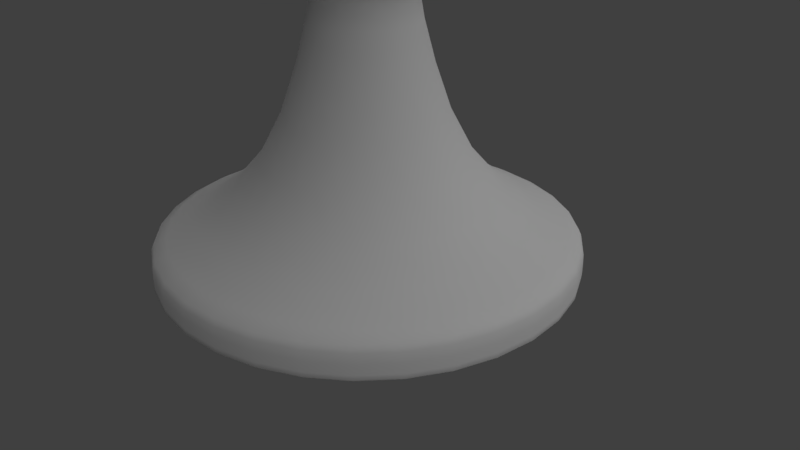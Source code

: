 # Source: goblet_6.blend  (saved by Blender 2.80.75; exported with 4.5.12 LTS)
import bpy
from mathutils import Matrix  # noqa: F401  (used for matrix-valued properties, if any)

bpy.ops.wm.read_factory_settings(use_empty=True)
scene = bpy.context.scene
scene.name = 'Scene'

# ---- collections
col_collection_1 = bpy.data.collections.new('Collection 1'); scene.collection.children.link(col_collection_1)

# ---- world
world_world = bpy.data.worlds.new('World'); scene.world = world_world
world_world.color = (0.05088, 0.05088, 0.05088)
world_world.use_sun_shadow = False
world_world.sun_shadow_jitter_overblur = 0.0
world_world.cycles.sampling_method = 'MANUAL'

# ---- cameras
cam_camera = bpy.data.cameras.new('Camera')
cam_camera.clip_end = 100.0
cam_camera.lens = 35.0
cam_camera.sensor_width = 32.0
cam_camera.sensor_height = 18.0
cam_camera.ortho_scale = 7.314
cam_camera.dof.focus_distance = 0.0

# ---- lights
light_lamp = bpy.data.lights.new('Lamp', 'SUN')
light_lamp.transmission_factor = 0.0
light_lamp.cutoff_distance = 30.0
light_lamp.angle = 2.164
light_lamp.energy = 1.0
light_lamp.shadow_buffer_clip_start = 1.001
light_lamp.shadow_soft_size = 1.88
light_lamp.shadow_cascade_max_distance = 1000.0

# ---- meshes
me_cylinder_005 = bpy.data.meshes.new('Cylinder.005')
me_cylinder_005.from_pydata([(-9.398e-08, 2.591, -1.0), (-1.744e-07, 3.325, 10.05), (0.9915, 2.394, -1.0), (1.272, 3.072, 10.05), (1.832, 1.832, -1.0), (2.351, 2.351, 10.05), (2.394, 0.9915, -1.0), (3.072, 1.272, 10.05), (2.591, -1.4e-07, -1.0), (3.325, -1.862e-07, 10.05), (2.394, -0.9915, -1.0), (3.072, -1.272, 10.05), (1.832, -1.832, -1.0), (2.351, -2.351, 10.05), (0.9915, -2.394, -1.0), (1.272, -3.072, 10.05), (3.12e-07, -2.591, -1.0), (3.927e-07, -3.325, 10.05), (-0.9915, -2.394, -1.0), (-1.272, -3.072, 10.05), (-1.832, -1.832, -1.0), (-2.351, -2.351, 10.05), (-2.394, -0.9915, -1.0), (-3.072, -1.272, 10.05), (-2.591, -2.936e-09, -1.0), (-3.325, -4.288e-08, 10.05), (-2.394, 0.9915, -1.0), (-3.072, 1.272, 10.05), (-1.832, 1.832, -1.0), (-2.351, 2.351, 10.05), (-0.9915, 2.394, -1.0), (-1.272, 3.072, 10.05), (-6.548e-08, 2.758, -0.9634), (1.055, 2.548, -0.9634), (1.95, 1.95, -0.9634), (2.548, 1.055, -0.9634), (2.758, -1.402e-07, -0.9634), (2.548, -1.055, -0.9634), (1.95, -1.95, -0.9634), (1.055, -2.548, -0.9634), (3.509e-07, -2.758, -0.9634), (-1.055, -2.548, -0.9634), (-1.95, -1.95, -0.9634), (-2.548, -1.055, -0.9634), (-2.758, 1.324e-08, -0.9634), (-2.548, 1.055, -0.9634), (-1.95, 1.95, -0.9634), (-1.055, 2.548, -0.9634), (-1.005e-07, 3.699, 10.05), (1.415, 3.417, 10.05), (2.615, 2.615, 10.05), (3.417, 1.415, 10.05), (3.699, -1.918e-07, 10.05), (3.417, -1.415, 10.05), (2.615, -2.615, 10.05), (1.415, -3.417, 10.05), (4.58e-07, -3.699, 10.05), (-1.415, -3.417, 10.05), (-2.615, -2.615, 10.05), (-3.417, -1.415, 10.05), (-3.699, 1.395e-08, 10.05), (-3.417, 1.415, 10.05), (-2.615, 2.615, 10.05), (-1.415, 3.417, 10.05), (1.407, 3.396, 9.773), (2.599, 2.599, 9.773), (3.396, 1.407, 9.773), (3.675, -1.906e-07, 9.773), (3.396, -1.407, 9.773), (2.599, -2.599, 9.773), (1.407, -3.396, 9.773), (4.553e-07, -3.675, 9.773), (-1.407, -3.396, 9.773), (-2.599, -2.599, 9.773), (-3.396, -1.407, 9.773), (-3.675, 1.393e-08, 9.773), (-3.396, 1.407, 9.773), (-2.599, 2.599, 9.773), (-1.406, 3.396, 9.773), (-9.967e-08, 3.675, 9.773), (1.407, 3.396, 9.773), (2.599, 2.599, 9.773), (3.396, 1.407, 9.773), (3.675, -1.906e-07, 9.773), (3.396, -1.407, 9.773), (2.599, -2.599, 9.773), (1.407, -3.396, 9.773), (4.553e-07, -3.675, 9.773), (-1.407, -3.396, 9.773), (-2.599, -2.599, 9.773), (-3.396, -1.407, 9.773), (-3.675, 1.393e-08, 9.773), (-3.396, 1.407, 9.773), (-2.599, 2.599, 9.773), (-1.406, 3.396, 9.773), (-9.967e-08, 3.675, 9.773), (1.27, 3.066, 9.313), (2.347, 2.347, 9.313), (3.066, 1.27, 9.313), (3.319, -1.694e-07, 9.313), (3.066, -1.27, 9.313), (2.347, -2.347, 9.313), (1.27, -3.066, 9.313), (4.24e-07, -3.319, 9.313), (-1.27, -3.066, 9.313), (-2.347, -2.347, 9.313), (-3.066, -1.27, 9.313), (-3.319, 1.529e-08, 9.313), (-3.066, 1.27, 9.313), (-2.347, 2.347, 9.313), (-1.27, 3.066, 9.313), (-7.718e-08, 3.319, 9.313), (1.143, 2.759, 8.125), (2.112, 2.112, 8.125), (2.759, 1.143, 8.125), (2.986, -1.499e-07, 8.125), (2.759, -1.143, 8.125), (2.112, -2.112, 8.125), (1.143, -2.759, 8.125), (3.901e-07, -2.986, 8.125), (-1.143, -2.759, 8.125), (-2.112, -2.112, 8.125), (-2.759, -1.143, 8.125), (-2.986, 1.626e-08, 8.125), (-2.759, 1.143, 8.125), (-2.112, 2.112, 8.125), (-1.143, 2.759, 8.125), (-6.078e-08, 2.986, 8.125), (1.04, 2.512, 6.822), (1.922, 1.922, 6.822), (2.512, 1.04, 6.822), (2.719, -1.331e-07, 6.822), (2.512, -1.04, 6.822), (1.922, -1.922, 6.822), (1.04, -2.512, 6.822), (3.613e-07, -2.719, 6.822), (-1.04, -2.512, 6.822), (-1.922, -1.922, 6.822), (-2.512, -1.04, 6.822), (-2.719, 1.813e-08, 6.822), (-2.512, 1.04, 6.822), (-1.922, 1.922, 6.822), (-1.04, 2.512, 6.822), (-4.917e-08, 2.719, 6.822), (1.104, 2.666, 5.685), (2.04, 2.04, 5.685), (2.666, 1.104, 5.685), (2.885, -1.43e-07, 5.685), (2.666, -1.104, 5.685), (2.04, -2.04, 5.685), (1.104, -2.666, 5.685), (3.76e-07, -2.885, 5.685), (-1.104, -2.666, 5.685), (-2.04, -2.04, 5.685), (-2.666, -1.104, 5.685), (-2.885, 1.756e-08, 5.685), (-2.666, 1.104, 5.685), (-2.04, 2.04, 5.685), (-1.104, 2.666, 5.685), (-5.969e-08, 2.885, 5.685), (0.9428, 2.276, 4.828), (1.742, 1.742, 4.828), (2.276, 0.9428, 4.828), (2.464, -1.246e-07, 4.828), (2.276, -0.9428, 4.828), (1.742, -1.742, 4.828), (0.9428, -2.276, 4.828), (3.385e-07, -2.464, 4.828), (-0.9428, -2.276, 4.828), (-1.742, -1.742, 4.828), (-2.276, -0.9428, 4.828), (-2.464, 1.25e-08, 4.828), (-2.276, 0.9428, 4.828), (-1.742, 1.742, 4.828), (-0.9428, 2.276, 4.828), (-3.348e-08, 2.464, 4.828), (0.7538, 1.803, 4.07), (1.395, 1.395, 4.07), (1.823, 0.7549, 4.07), (1.973, -9.982e-08, 4.07), (1.823, -0.7549, 4.07), (1.395, -1.395, 4.07), (0.7549, -1.823, 4.07), (2.882e-07, -1.973, 4.07), (-0.7549, -1.823, 4.07), (-1.395, -1.395, 4.07), (-1.823, -0.7549, 4.07), (-1.973, 9.929e-09, 4.07), (-1.823, 0.7549, 4.07), (-1.395, 1.395, 4.07), (-0.7549, 1.823, 4.07), (-0.001106, 1.953, 4.07), (0.302, 0.712, 3.552), (0.5601, 0.5601, 3.553), (0.7317, 0.3031, 3.553), (0.792, -4.926e-08, 3.553), (0.7317, -0.3031, 3.553), (0.5601, -0.5601, 3.553), (0.3031, -0.7317, 3.553), (2.229e-07, -0.792, 3.553), (-0.3031, -0.7317, 3.553), (-0.5601, -0.5601, 3.553), (-0.7317, -0.3031, 3.553), (-0.792, -5.192e-09, 3.553), (-0.7317, 0.3031, 3.553), (-0.5601, 0.5601, 3.553), (-0.3031, 0.7317, 3.553), (-0.001106, 0.7723, 3.552), (0.2393, 0.5778, 2.321), (0.4423, 0.4423, 2.321), (0.5778, 0.2393, 2.321), (0.6254, -3.882e-08, 2.321), (0.5778, -0.2393, 2.321), (0.4423, -0.4423, 2.321), (0.2393, -0.5778, 2.321), (2.435e-07, -0.6254, 2.321), (-0.2393, -0.5778, 2.321), (-0.4423, -0.4423, 2.321), (-0.5778, -0.2393, 2.321), (-0.6254, -4.02e-09, 2.321), (-0.5778, 0.2393, 2.321), (-0.4423, 0.4423, 2.321), (-0.2393, 0.5778, 2.321), (1.491e-07, 0.6254, 2.321), (9.531e-08, 1.033, 2.937), (0.3953, 0.9542, 2.937), (0.7303, 0.7303, 2.937), (0.9542, 0.3953, 2.937), (1.033, -6.418e-08, 2.937), (0.9542, -0.3953, 2.937), (0.7303, -0.7303, 2.937), (0.3953, -0.9542, 2.937), (2.513e-07, -1.033, 2.937), (-0.3953, -0.9542, 2.937), (-0.7303, -0.7303, 2.937), (-0.9542, -0.3953, 2.937), (-1.033, -6.712e-09, 2.937), (-0.9542, 0.3953, 2.937), (-0.7303, 0.7303, 2.937), (-0.3953, 0.9542, 2.937), (0.3842, 0.9276, 0.8841), (0.7099, 0.7099, 0.8841), (0.9276, 0.3842, 0.8841), (1.004, -6.418e-08, 0.8841), (0.9276, -0.3842, 0.8841), (0.7099, -0.7099, 0.8841), (0.3842, -0.9276, 0.8841), (2.666e-07, -1.004, 0.8841), (-0.3842, -0.9276, 0.8841), (-0.7099, -0.7099, 0.8841), (-0.9276, -0.3842, 0.8841), (-1.004, -8.325e-09, 0.8841), (-0.9276, 0.3842, 0.8841), (-0.7099, 0.7099, 0.8841), (-0.3842, 0.9276, 0.8841), (1.15e-07, 1.004, 0.8841), (1.056, 2.55, -0.587), (1.952, 1.952, -0.587), (2.55, 1.056, -0.587), (2.76, -1.456e-07, -0.587), (2.55, -1.056, -0.587), (1.952, -1.952, -0.587), (1.056, -2.55, -0.587), (3.717e-07, -2.76, -0.587), (-1.056, -2.55, -0.587), (-1.952, -1.952, -0.587), (-2.55, -1.056, -0.587), (-2.76, 7.941e-09, -0.587), (-2.55, 1.056, -0.587), (-1.952, 1.952, -0.587), (-1.056, 2.55, -0.587), (-4.503e-08, 2.76, -0.587), (-4.122e-08, 2.718, -0.552), (1.04, 2.511, -0.552), (1.922, 1.922, -0.552), (2.511, 1.04, -0.552), (2.718, -1.437e-07, -0.552), (2.511, -1.04, -0.552), (1.922, -1.922, -0.552), (1.04, -2.511, -0.552), (3.692e-07, -2.718, -0.552), (-1.04, -2.511, -0.552), (-1.922, -1.922, -0.552), (-2.511, -1.04, -0.552), (-2.718, 7.554e-09, -0.552), (-2.511, 1.04, -0.552), (-1.922, 1.922, -0.552), (-1.04, 2.511, -0.552), (1.024e-07, 0.8194, 3.483), (0.3136, 0.757, 3.483), (0.5794, 0.5794, 3.483), (0.757, 0.3136, 3.483), (0.8194, -5.095e-08, 3.483), (0.757, -0.3136, 3.483), (0.5794, -0.5794, 3.483), (0.3136, -0.757, 3.483), (2.261e-07, -0.8194, 3.483), (-0.3136, -0.757, 3.483), (-0.5794, -0.5794, 3.483), (-0.757, -0.3136, 3.483), (-0.8194, -5.365e-09, 3.483), (-0.757, 0.3136, 3.483), (-0.5794, 0.5794, 3.483), (-0.3136, 0.757, 3.483), (0.2465, 0.5952, 2.35), (0.4555, 0.4555, 2.35), (0.5952, 0.2465, 2.35), (0.6442, -3.999e-08, 2.35), (0.5952, -0.2465, 2.35), (0.4555, -0.4555, 2.35), (0.2465, -0.5952, 2.35), (2.439e-07, -0.6442, 2.35), (-0.2465, -0.5952, 2.35), (-0.4555, -0.4555, 2.35), (-0.5952, -0.2465, 2.35), (-0.6442, -4.144e-09, 2.35), (-0.5952, 0.2465, 2.35), (-0.4555, 0.4555, 2.35), (-0.2465, 0.5952, 2.35), (1.466e-07, 0.6442, 2.35), (4.532e-08, 1.642, -0.06372), (0.6282, 1.517, -0.06372), (1.161, 1.161, -0.06372), (1.517, 0.6282, -0.06372), (1.642, -8.795e-08, -0.06372), (1.517, -0.6282, -0.06372), (1.161, -1.161, -0.06372), (0.6282, -1.517, -0.06372), (2.932e-07, -1.642, -0.06372), (-0.6282, -1.517, -0.06372), (-1.161, -1.161, -0.06372), (-1.517, -0.6282, -0.06372), (-1.642, 3.38e-09, -0.06372), (-1.517, 0.6282, -0.06372), (-1.161, 1.161, -0.06372), (-0.6282, 1.517, -0.06372), (-6.536e-08, 2.755, -1.0), (1.054, 2.545, -1.0), (1.948, 1.948, -1.0), (2.545, 1.054, -1.0), (2.755, -1.4e-07, -1.0), (2.545, -1.054, -1.0), (1.948, -1.948, -1.0), (1.054, -2.545, -1.0), (3.506e-07, -2.755, -1.0), (-1.054, -2.545, -1.0), (-1.948, -1.948, -1.0), (-2.545, -1.054, -1.0), (-2.755, 1.324e-08, -1.0), (-2.545, 1.054, -1.0), (-1.948, 1.948, -1.0), (-1.054, 2.545, -1.0), (1.416, 3.418, 10.05), (-1.006e-07, 3.699, 10.05), (2.616, 2.616, 10.05), (3.418, 1.416, 10.05), (3.699, -1.919e-07, 10.05), (3.418, -1.416, 10.05), (2.616, -2.616, 10.05), (1.416, -3.418, 10.05), (4.58e-07, -3.699, 10.05), (-1.416, -3.418, 10.05), (-2.616, -2.616, 10.05), (-3.418, -1.416, 10.05), (-3.699, 1.395e-08, 10.05), (-3.418, 1.416, 10.05), (-2.616, 2.616, 10.05), (-1.416, 3.418, 10.05), (0.6809, 1.644, 4.272), (7.694e-07, 1.779, 4.272), (1.258, 1.258, 4.272), (1.644, 0.6809, 4.272), (1.779, -1.103e-07, 4.272), (1.644, -0.6809, 4.272), (1.258, -1.258, 4.272), (0.6809, -1.644, 4.272), (1.104e-06, -1.779, 4.272), (-0.6809, -1.644, 4.272), (-1.258, -1.258, 4.272), (-1.644, -0.6809, 4.272), (-1.779, -4.877e-08, 4.272), (-1.644, 0.6809, 4.272), (-1.258, 1.258, 4.272), (-0.6809, 1.644, 4.272), (1.612, -1.612, 4.801), (0.8726, -2.107, 4.801), (-1.612, 1.612, 4.801), (-0.8726, 2.107, 4.801), (1.082e-06, -2.28, 4.801), (6.93e-07, 2.28, 4.801), (0.8726, 2.107, 4.801), (-0.8726, -2.107, 4.801), (1.612, 1.612, 4.801), (-1.612, -1.612, 4.801), (2.107, 0.8726, 4.801), (-2.107, -0.8726, 4.801), (2.28, -1.368e-07, 4.801), (-2.28, -3.85e-08, 4.801), (2.107, -0.8726, 4.801), (-2.107, 0.8726, 4.801), (1.013, -2.446, 5.649), (-1.013, 2.446, 5.649), (9.866e-07, -2.647, 5.649), (1.013, 2.446, 5.649), (-1.013, -2.446, 5.649), (1.872, 1.872, 5.649), (-1.872, -1.872, 5.649), (2.446, 1.013, 5.649), (-2.446, -1.013, 5.649), (2.647, -1.589e-07, 5.649), (-2.647, -4.48e-08, 5.649), (2.446, -1.013, 5.649), (-2.446, 1.013, 5.649), (1.872, -1.872, 5.649), (-1.872, 1.872, 5.649), (5.351e-07, 2.647, 5.649), (0.9516, -2.297, 6.824), (-0.9516, 2.297, 6.824), (8e-07, -2.487, 6.824), (0.9516, 2.297, 6.824), (-0.9516, -2.297, 6.824), (1.758, 1.758, 6.824), (-1.758, -1.758, 6.824), (2.297, 0.9516, 6.824), (-2.297, -0.9516, 6.824), (2.487, -1.461e-07, 6.824), (-2.487, -3.894e-08, 6.824), (2.297, -0.9516, 6.824), (-2.297, 0.9516, 6.824), (1.758, -1.758, 6.824), (-1.758, 1.758, 6.824), (3.759e-07, 2.487, 6.824), (1.048, -2.531, 8.128), (-1.048, 2.531, 8.128), (6.28e-07, -2.74, 8.128), (1.048, 2.531, 8.128), (-1.048, -2.531, 8.128), (1.937, 1.937, 8.128), (-1.937, -1.937, 8.128), (2.531, 1.048, 8.128), (-2.531, -1.048, 8.128), (2.74, -1.574e-07, 8.128), (-2.74, -3.93e-08, 8.128), (2.531, -1.048, 8.128), (-2.531, 1.048, 8.128), (1.937, -1.937, 8.128), (-1.937, 1.937, 8.128), (1.608e-07, 2.74, 8.128), (1.164, -2.811, 9.286), (-1.164, 2.811, 9.286), (4.825e-07, -3.043, 9.286), (1.164, 2.811, 9.286), (-1.164, -2.811, 9.286), (2.151, 2.151, 9.286), (-2.151, -2.151, 9.286), (2.811, 1.164, 9.286), (-2.811, -1.164, 9.286), (3.043, -1.719e-07, 9.286), (-3.043, -4.079e-08, 9.286), (2.811, -1.164, 9.286), (-2.811, 1.164, 9.286), (2.151, -2.151, 9.286), (-2.151, 2.151, 9.286), (-3.636e-08, 3.043, 9.286), (1.292, -3.119, 9.764), (-1.292, 3.119, 9.764), (4.39e-07, -3.376, 9.764), (1.292, 3.119, 9.764), (-1.292, -3.119, 9.764), (2.387, 2.387, 9.764), (-2.387, -2.387, 9.764), (3.119, 1.292, 9.764), (-3.119, -1.292, 9.764), (3.376, -1.904e-07, 9.764), (-3.376, -4.489e-08, 9.764), (3.119, -1.292, 9.764), (-3.119, 1.292, 9.764), (2.387, -2.387, 9.764), (-2.387, 2.387, 9.764), (-1.368e-07, 3.376, 9.764), (0.7307, 1.764, 4.272), (8.021e-07, 1.909, 4.272), (1.35, 1.35, 4.272), (1.764, 0.7307, 4.272), (1.909, -1.133e-07, 4.272), (1.764, -0.7307, 4.272), (1.35, -1.35, 4.272), (0.7307, -1.764, 4.272), (1.128e-06, -1.909, 4.272), (-0.7307, -1.764, 4.272), (-1.35, -1.35, 4.272), (-1.764, -0.7307, 4.272), (-1.909, -3.097e-08, 4.272), (-1.764, 0.7307, 4.272), (-1.35, 1.35, 4.272), (-0.7307, 1.764, 4.272)], [], [(48, 353, 352, 49), (49, 352, 354, 50), (50, 354, 355, 51), (51, 355, 356, 52), (52, 356, 357, 53), (53, 357, 358, 54), (54, 358, 359, 55), (55, 359, 360, 56), (56, 360, 361, 57), (57, 361, 362, 58), (58, 362, 363, 59), (59, 363, 364, 60), (60, 364, 365, 61), (61, 365, 366, 62), (385, 384, 486, 487), (62, 366, 367, 63), (63, 367, 353, 48), (0, 2, 4, 6, 8, 10, 12, 14, 16, 18, 20, 22, 24, 26, 28, 30), (351, 47, 32, 336), (350, 46, 47, 351), (349, 45, 46, 350), (348, 44, 45, 349), (347, 43, 44, 348), (346, 42, 43, 347), (345, 41, 42, 346), (344, 40, 41, 345), (343, 39, 40, 344), (342, 38, 39, 343), (341, 37, 38, 342), (340, 36, 37, 341), (339, 35, 36, 340), (338, 34, 35, 339), (337, 33, 34, 338), (336, 32, 33, 337), (78, 63, 48, 79), (77, 62, 63, 78), (76, 61, 62, 77), (75, 60, 61, 76), (74, 59, 60, 75), (73, 58, 59, 74), (72, 57, 58, 73), (71, 56, 57, 72), (70, 55, 56, 71), (69, 54, 55, 70), (68, 53, 54, 69), (67, 52, 53, 68), (66, 51, 52, 67), (65, 50, 51, 66), (64, 49, 50, 65), (79, 48, 49, 64), (95, 79, 64, 80), (80, 64, 65, 81), (81, 65, 66, 82), (82, 66, 67, 83), (83, 67, 68, 84), (84, 68, 69, 85), (85, 69, 70, 86), (86, 70, 71, 87), (87, 71, 72, 88), (88, 72, 73, 89), (89, 73, 74, 90), (90, 74, 75, 91), (91, 75, 76, 92), (92, 76, 77, 93), (93, 77, 78, 94), (94, 78, 79, 95), (110, 94, 95, 111), (109, 93, 94, 110), (108, 92, 93, 109), (107, 91, 92, 108), (106, 90, 91, 107), (105, 89, 90, 106), (104, 88, 89, 105), (103, 87, 88, 104), (102, 86, 87, 103), (101, 85, 86, 102), (100, 84, 85, 101), (99, 83, 84, 100), (98, 82, 83, 99), (97, 81, 82, 98), (96, 80, 81, 97), (111, 95, 80, 96), (127, 111, 96, 112), (112, 96, 97, 113), (113, 97, 98, 114), (114, 98, 99, 115), (115, 99, 100, 116), (116, 100, 101, 117), (117, 101, 102, 118), (118, 102, 103, 119), (119, 103, 104, 120), (120, 104, 105, 121), (121, 105, 106, 122), (122, 106, 107, 123), (123, 107, 108, 124), (124, 108, 109, 125), (125, 109, 110, 126), (126, 110, 111, 127), (142, 126, 127, 143), (141, 125, 126, 142), (140, 124, 125, 141), (139, 123, 124, 140), (138, 122, 123, 139), (137, 121, 122, 138), (136, 120, 121, 137), (135, 119, 120, 136), (134, 118, 119, 135), (133, 117, 118, 134), (132, 116, 117, 133), (131, 115, 116, 132), (130, 114, 115, 131), (129, 113, 114, 130), (128, 112, 113, 129), (143, 127, 112, 128), (159, 143, 128, 144), (144, 128, 129, 145), (145, 129, 130, 146), (146, 130, 131, 147), (147, 131, 132, 148), (148, 132, 133, 149), (149, 133, 134, 150), (150, 134, 135, 151), (151, 135, 136, 152), (152, 136, 137, 153), (153, 137, 138, 154), (154, 138, 139, 155), (155, 139, 140, 156), (156, 140, 141, 157), (157, 141, 142, 158), (158, 142, 143, 159), (174, 158, 159, 175), (173, 157, 158, 174), (172, 156, 157, 173), (171, 155, 156, 172), (170, 154, 155, 171), (169, 153, 154, 170), (168, 152, 153, 169), (167, 151, 152, 168), (166, 150, 151, 167), (165, 149, 150, 166), (164, 148, 149, 165), (163, 147, 148, 164), (162, 146, 147, 163), (161, 145, 146, 162), (160, 144, 145, 161), (175, 159, 144, 160), (191, 175, 160, 176), (176, 160, 161, 177), (177, 161, 162, 178), (178, 162, 163, 179), (179, 163, 164, 180), (180, 164, 165, 181), (181, 165, 166, 182), (182, 166, 167, 183), (183, 167, 168, 184), (184, 168, 169, 185), (185, 169, 170, 186), (186, 170, 171, 187), (187, 171, 172, 188), (188, 172, 173, 189), (189, 173, 174, 190), (190, 174, 175, 191), (206, 190, 191, 207), (205, 189, 190, 206), (204, 188, 189, 205), (203, 187, 188, 204), (202, 186, 187, 203), (201, 185, 186, 202), (200, 184, 185, 201), (199, 183, 184, 200), (198, 182, 183, 199), (197, 181, 182, 198), (196, 180, 181, 197), (195, 179, 180, 196), (194, 178, 179, 195), (193, 177, 178, 194), (192, 176, 177, 193), (207, 191, 176, 192), (288, 207, 192, 289), (289, 192, 193, 290), (290, 193, 194, 291), (291, 194, 195, 292), (292, 195, 196, 293), (293, 196, 197, 294), (294, 197, 198, 295), (295, 198, 199, 296), (296, 199, 200, 297), (297, 200, 201, 298), (298, 201, 202, 299), (299, 202, 203, 300), (300, 203, 204, 301), (301, 204, 205, 302), (302, 205, 206, 303), (303, 206, 207, 288), (254, 222, 223, 255), (253, 221, 222, 254), (252, 220, 221, 253), (251, 219, 220, 252), (250, 218, 219, 251), (249, 217, 218, 250), (248, 216, 217, 249), (247, 215, 216, 248), (246, 214, 215, 247), (245, 213, 214, 246), (244, 212, 213, 245), (243, 211, 212, 244), (242, 210, 211, 243), (241, 209, 210, 242), (240, 208, 209, 241), (255, 223, 208, 240), (318, 239, 224, 319), (317, 238, 239, 318), (316, 237, 238, 317), (315, 236, 237, 316), (314, 235, 236, 315), (313, 234, 235, 314), (312, 233, 234, 313), (311, 232, 233, 312), (310, 231, 232, 311), (309, 230, 231, 310), (308, 229, 230, 309), (307, 228, 229, 308), (306, 227, 228, 307), (305, 226, 227, 306), (304, 225, 226, 305), (319, 224, 225, 304), (320, 255, 240, 321), (321, 240, 241, 322), (322, 241, 242, 323), (323, 242, 243, 324), (324, 243, 244, 325), (325, 244, 245, 326), (326, 245, 246, 327), (327, 246, 247, 328), (328, 247, 248, 329), (329, 248, 249, 330), (330, 249, 250, 331), (331, 250, 251, 332), (332, 251, 252, 333), (333, 252, 253, 334), (334, 253, 254, 335), (335, 254, 255, 320), (47, 270, 271, 32), (46, 269, 270, 47), (45, 268, 269, 46), (44, 267, 268, 45), (43, 266, 267, 44), (42, 265, 266, 43), (41, 264, 265, 42), (40, 263, 264, 41), (39, 262, 263, 40), (38, 261, 262, 39), (37, 260, 261, 38), (36, 259, 260, 37), (35, 258, 259, 36), (34, 257, 258, 35), (33, 256, 257, 34), (32, 271, 256, 33), (270, 287, 272, 271), (269, 286, 287, 270), (268, 285, 286, 269), (267, 284, 285, 268), (266, 283, 284, 267), (265, 282, 283, 266), (264, 281, 282, 265), (263, 280, 281, 264), (262, 279, 280, 263), (261, 278, 279, 262), (260, 277, 278, 261), (259, 276, 277, 260), (258, 275, 276, 259), (257, 274, 275, 258), (256, 273, 274, 257), (271, 272, 273, 256), (239, 303, 288, 224), (238, 302, 303, 239), (237, 301, 302, 238), (236, 300, 301, 237), (235, 299, 300, 236), (234, 298, 299, 235), (233, 297, 298, 234), (232, 296, 297, 233), (231, 295, 296, 232), (230, 294, 295, 231), (229, 293, 294, 230), (228, 292, 293, 229), (227, 291, 292, 228), (226, 290, 291, 227), (225, 289, 290, 226), (224, 288, 289, 225), (223, 319, 304, 208), (208, 304, 305, 209), (209, 305, 306, 210), (210, 306, 307, 211), (211, 307, 308, 212), (212, 308, 309, 213), (213, 309, 310, 214), (214, 310, 311, 215), (215, 311, 312, 216), (216, 312, 313, 217), (217, 313, 314, 218), (218, 314, 315, 219), (219, 315, 316, 220), (220, 316, 317, 221), (221, 317, 318, 222), (222, 318, 319, 223), (287, 335, 320, 272), (286, 334, 335, 287), (285, 333, 334, 286), (284, 332, 333, 285), (283, 331, 332, 284), (282, 330, 331, 283), (281, 329, 330, 282), (280, 328, 329, 281), (279, 327, 328, 280), (278, 326, 327, 279), (277, 325, 326, 278), (276, 324, 325, 277), (275, 323, 324, 276), (274, 322, 323, 275), (273, 321, 322, 274), (272, 320, 321, 273), (2, 0, 336, 337), (4, 2, 337, 338), (6, 4, 338, 339), (8, 6, 339, 340), (10, 8, 340, 341), (12, 10, 341, 342), (14, 12, 342, 343), (16, 14, 343, 344), (18, 16, 344, 345), (20, 18, 345, 346), (22, 20, 346, 347), (24, 22, 347, 348), (26, 24, 348, 349), (28, 26, 349, 350), (30, 28, 350, 351), (0, 30, 351, 336), (1, 3, 352, 353), (3, 5, 354, 352), (5, 7, 355, 354), (7, 9, 356, 355), (9, 11, 357, 356), (11, 13, 358, 357), (13, 15, 359, 358), (15, 17, 360, 359), (17, 19, 361, 360), (19, 21, 362, 361), (21, 23, 363, 362), (23, 25, 364, 363), (25, 27, 365, 364), (27, 29, 366, 365), (29, 31, 367, 366), (31, 1, 353, 367), (368, 369, 383, 382, 381, 380, 379, 378, 377, 376, 375, 374, 373, 372, 371, 370), (387, 386, 494, 495), (388, 385, 487, 488), (390, 389, 481, 480), (389, 387, 495, 481), (391, 388, 488, 489), (392, 390, 480, 482), (393, 391, 489, 490), (394, 392, 482, 483), (395, 393, 490, 491), (396, 394, 483, 484), (397, 395, 491, 492), (398, 396, 484, 485), (399, 397, 492, 493), (384, 398, 485, 486), (386, 399, 493, 494), (414, 412, 399, 386), (413, 411, 398, 384), (412, 410, 397, 399), (411, 409, 396, 398), (410, 408, 395, 397), (409, 407, 394, 396), (408, 406, 393, 395), (407, 405, 392, 394), (406, 404, 391, 393), (405, 403, 390, 392), (404, 402, 388, 391), (415, 401, 387, 389), (403, 415, 389, 390), (402, 400, 385, 388), (401, 414, 386, 387), (400, 413, 384, 385), (416, 429, 413, 400), (417, 430, 414, 401), (418, 416, 400, 402), (419, 431, 415, 403), (431, 417, 401, 415), (420, 418, 402, 404), (421, 419, 403, 405), (422, 420, 404, 406), (423, 421, 405, 407), (424, 422, 406, 408), (425, 423, 407, 409), (426, 424, 408, 410), (427, 425, 409, 411), (428, 426, 410, 412), (429, 427, 411, 413), (430, 428, 412, 414), (446, 444, 428, 430), (445, 443, 427, 429), (444, 442, 426, 428), (443, 441, 425, 427), (442, 440, 424, 426), (441, 439, 423, 425), (440, 438, 422, 424), (439, 437, 421, 423), (438, 436, 420, 422), (437, 435, 419, 421), (436, 434, 418, 420), (447, 433, 417, 431), (435, 447, 431, 419), (434, 432, 416, 418), (433, 446, 430, 417), (432, 445, 429, 416), (448, 461, 445, 432), (449, 462, 446, 433), (450, 448, 432, 434), (451, 463, 447, 435), (463, 449, 433, 447), (452, 450, 434, 436), (453, 451, 435, 437), (454, 452, 436, 438), (455, 453, 437, 439), (456, 454, 438, 440), (457, 455, 439, 441), (458, 456, 440, 442), (459, 457, 441, 443), (460, 458, 442, 444), (461, 459, 443, 445), (462, 460, 444, 446), (478, 476, 460, 462), (477, 475, 459, 461), (476, 474, 458, 460), (475, 473, 457, 459), (474, 472, 456, 458), (473, 471, 455, 457), (472, 470, 454, 456), (471, 469, 453, 455), (470, 468, 452, 454), (469, 467, 451, 453), (468, 466, 450, 452), (479, 465, 449, 463), (467, 479, 463, 451), (466, 464, 448, 450), (465, 478, 462, 449), (464, 477, 461, 448), (15, 13, 477, 464), (31, 29, 478, 465), (17, 15, 464, 466), (3, 1, 479, 467), (1, 31, 465, 479), (19, 17, 466, 468), (5, 3, 467, 469), (21, 19, 468, 470), (7, 5, 469, 471), (23, 21, 470, 472), (9, 7, 471, 473), (25, 23, 472, 474), (11, 9, 473, 475), (27, 25, 474, 476), (13, 11, 475, 477), (29, 27, 476, 478), (369, 368, 480, 481), (368, 370, 482, 480), (370, 371, 483, 482), (371, 372, 484, 483), (372, 373, 485, 484), (373, 374, 486, 485), (374, 375, 487, 486), (375, 376, 488, 487), (376, 377, 489, 488), (377, 378, 490, 489), (378, 379, 491, 490), (379, 380, 492, 491), (380, 381, 493, 492), (381, 382, 494, 493), (382, 383, 495, 494), (383, 369, 481, 495)])
me_cylinder_005.polygons.foreach_set('use_smooth', [True] * 482)
me_cylinder_005.use_remesh_preserve_volume = False
me_cylinder_005.use_remesh_preserve_attributes = False
me_cylinder_005.use_mirror_vertex_groups = False
me_cylinder_005.update()

# ---- objects
ob_cylinder = bpy.data.objects.new('Cylinder', me_cylinder_005)
ob_lamp = bpy.data.objects.new('Lamp', light_lamp)
ob_camera = bpy.data.objects.new('Camera', cam_camera)

# ---- transforms, parenting, visibility, modifiers, constraints
ob_cylinder.location = (0.0, 0.0, 0.9564)
ob_cylinder.lineart.crease_threshold = 0.0
_m = ob_cylinder.modifiers.new('Subsurf', 'SUBSURF')
_m.uv_smooth = 'PRESERVE_CORNERS'
_m.render_levels = 1
_m.show_only_control_edges = False
ob_lamp.location = (-66.27, 2.739, 6.47)
ob_lamp.rotation_euler = (0.6503, 0.05522, 1.866)
ob_lamp.lock_rotations_4d = False
ob_lamp.empty_display_type = 'ARROWS'
ob_lamp.color = (0.0, 0.0, 0.0, 0.0)
ob_lamp.lineart.crease_threshold = 0.0
ob_camera.location = (7.481, -6.508, 5.344)
ob_camera.rotation_euler = (1.109, 0.0, 0.8149)
ob_camera.lock_rotations_4d = False
ob_camera.empty_display_type = 'ARROWS'
ob_camera.color = (0.0, 0.0, 0.0, 0.0)
ob_camera.display_type = 'WIRE'
ob_camera.lineart.crease_threshold = 0.0

# ---- collection membership
col_collection_1.objects.link(ob_cylinder)
col_collection_1.objects.link(ob_lamp)
col_collection_1.objects.link(ob_camera)

# ---- scene / render settings (as saved in the file)
scene.camera = ob_camera
scene.frame_start = 1; scene.frame_end = 250; scene.frame_set(2)
scene.render.engine = 'CYCLES'
scene.render.resolution_percentage = 50
scene.render.dither_intensity = 0.0
scene.cycles.use_denoising = False
scene.cycles.samples = 128
scene.cycles.sampling_pattern = 'TABULATED_SOBOL'
scene.cycles.use_adaptive_sampling = False
scene.cycles.use_light_tree = False
scene.cycles.blur_glossy = 0.0
scene.cycles.sample_clamp_indirect = 0.0
scene.view_settings.view_transform = 'Standard'
bpy.context.view_layer.update()
